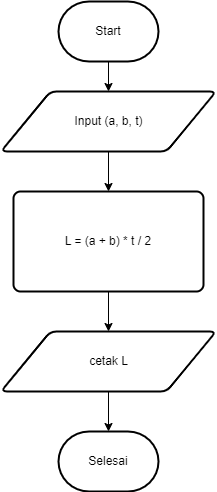

The diagram above was exported from draw.io. Its source (the exported page's mxGraphModel, read from the mxfile embedded in the PNG):
<mxGraphModel dx="1680" dy="1262" grid="1" gridSize="10" guides="1" tooltips="1" connect="1" arrows="1" fold="1" page="0" pageScale="1" pageWidth="827" pageHeight="1169" math="0" shadow="0">
  <root>
    <mxCell id="WIyWlLk6GJQsqaUBKTNV-0" />
    <mxCell id="WIyWlLk6GJQsqaUBKTNV-1" parent="WIyWlLk6GJQsqaUBKTNV-0" />
    <mxCell id="8x7dwh3YDfu5gkRK1g3R-20" value="" style="edgeStyle=orthogonalEdgeStyle;rounded=0;orthogonalLoop=1;jettySize=auto;html=1;" edge="1" parent="WIyWlLk6GJQsqaUBKTNV-1" source="8x7dwh3YDfu5gkRK1g3R-15" target="8x7dwh3YDfu5gkRK1g3R-16">
      <mxGeometry relative="1" as="geometry" />
    </mxCell>
    <mxCell id="8x7dwh3YDfu5gkRK1g3R-15" value="Start" style="strokeWidth=2;html=1;shape=mxgraph.flowchart.terminator;whiteSpace=wrap;" vertex="1" parent="WIyWlLk6GJQsqaUBKTNV-1">
      <mxGeometry x="-550" y="-470" width="100" height="60" as="geometry" />
    </mxCell>
    <mxCell id="8x7dwh3YDfu5gkRK1g3R-21" value="" style="edgeStyle=orthogonalEdgeStyle;rounded=0;orthogonalLoop=1;jettySize=auto;html=1;" edge="1" parent="WIyWlLk6GJQsqaUBKTNV-1" source="8x7dwh3YDfu5gkRK1g3R-16" target="8x7dwh3YDfu5gkRK1g3R-17">
      <mxGeometry relative="1" as="geometry" />
    </mxCell>
    <mxCell id="8x7dwh3YDfu5gkRK1g3R-16" value="Input (a, b, t)" style="shape=parallelogram;html=1;strokeWidth=2;perimeter=parallelogramPerimeter;whiteSpace=wrap;rounded=1;arcSize=12;size=0.23;" vertex="1" parent="WIyWlLk6GJQsqaUBKTNV-1">
      <mxGeometry x="-607.5" y="-380" width="215" height="60" as="geometry" />
    </mxCell>
    <mxCell id="8x7dwh3YDfu5gkRK1g3R-22" value="" style="edgeStyle=orthogonalEdgeStyle;rounded=0;orthogonalLoop=1;jettySize=auto;html=1;" edge="1" parent="WIyWlLk6GJQsqaUBKTNV-1" source="8x7dwh3YDfu5gkRK1g3R-17" target="8x7dwh3YDfu5gkRK1g3R-18">
      <mxGeometry relative="1" as="geometry" />
    </mxCell>
    <mxCell id="8x7dwh3YDfu5gkRK1g3R-17" value="L = (a + b) * t / 2" style="rounded=1;whiteSpace=wrap;html=1;absoluteArcSize=1;arcSize=14;strokeWidth=2;" vertex="1" parent="WIyWlLk6GJQsqaUBKTNV-1">
      <mxGeometry x="-595" y="-280" width="190" height="100" as="geometry" />
    </mxCell>
    <mxCell id="8x7dwh3YDfu5gkRK1g3R-23" value="" style="edgeStyle=orthogonalEdgeStyle;rounded=0;orthogonalLoop=1;jettySize=auto;html=1;" edge="1" parent="WIyWlLk6GJQsqaUBKTNV-1" source="8x7dwh3YDfu5gkRK1g3R-18" target="8x7dwh3YDfu5gkRK1g3R-19">
      <mxGeometry relative="1" as="geometry" />
    </mxCell>
    <mxCell id="8x7dwh3YDfu5gkRK1g3R-18" value="cetak L" style="shape=parallelogram;html=1;strokeWidth=2;perimeter=parallelogramPerimeter;whiteSpace=wrap;rounded=1;arcSize=12;size=0.23;" vertex="1" parent="WIyWlLk6GJQsqaUBKTNV-1">
      <mxGeometry x="-607.5" y="-140" width="215" height="60" as="geometry" />
    </mxCell>
    <mxCell id="8x7dwh3YDfu5gkRK1g3R-19" value="Selesai" style="strokeWidth=2;html=1;shape=mxgraph.flowchart.terminator;whiteSpace=wrap;" vertex="1" parent="WIyWlLk6GJQsqaUBKTNV-1">
      <mxGeometry x="-550" y="-40" width="100" height="60" as="geometry" />
    </mxCell>
  </root>
</mxGraphModel>